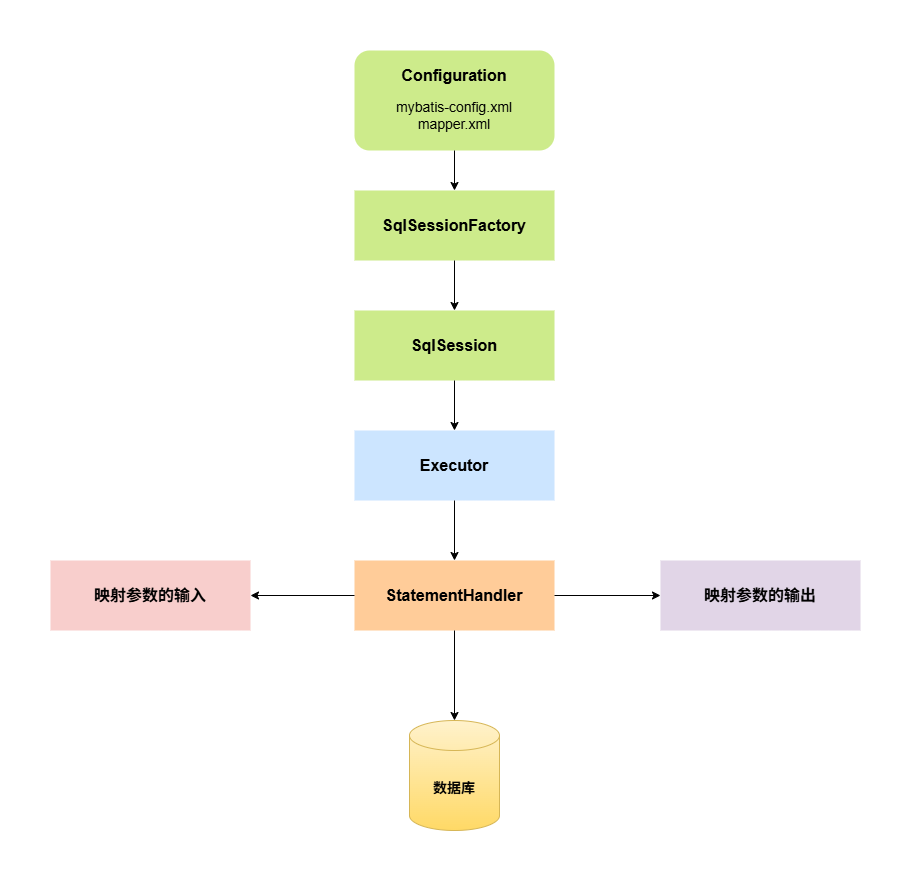

The diagram above was exported from draw.io. Its source (the exported page's mxGraphModel, read from the mxfile embedded in the PNG):
<mxGraphModel dx="1892" dy="1324" grid="1" gridSize="10" guides="1" tooltips="1" connect="1" arrows="1" fold="1" page="1" pageScale="1" pageWidth="827" pageHeight="1169" math="0" shadow="0">
  <root>
    <mxCell id="0" />
    <mxCell id="1" parent="0" />
    <mxCell id="dUvYWXYWI7cWbiAqXvGu-1" parent="1" style="rounded=1;whiteSpace=wrap;html=1;fillColor=#cdeb8b;strokeColor=none;" value="" vertex="1">
      <mxGeometry height="100" width="200" x="314" y="30" as="geometry" />
    </mxCell>
    <mxCell id="dUvYWXYWI7cWbiAqXvGu-2" parent="1" style="text;html=1;whiteSpace=wrap;strokeColor=none;fillColor=none;align=center;verticalAlign=middle;rounded=0;" value="&lt;b&gt;&lt;font style=&quot;font-size: 16px;&quot;&gt;Configuration&lt;/font&gt;&lt;/b&gt;" vertex="1">
      <mxGeometry height="30" width="120" x="354" y="40" as="geometry" />
    </mxCell>
    <mxCell id="dUvYWXYWI7cWbiAqXvGu-3" parent="1" style="text;html=1;whiteSpace=wrap;strokeColor=none;fillColor=none;align=center;verticalAlign=middle;rounded=0;" value="&lt;font style=&quot;font-size: 14px;&quot;&gt;mybatis-config.xml&lt;/font&gt;&lt;div&gt;&lt;font style=&quot;font-size: 14px;&quot;&gt;mapper.xml&lt;/font&gt;&lt;/div&gt;" vertex="1">
      <mxGeometry height="30" width="150" x="339" y="80" as="geometry" />
    </mxCell>
    <mxCell id="dUvYWXYWI7cWbiAqXvGu-5" parent="1" style="rounded=0;whiteSpace=wrap;html=1;fillColor=#cdeb8b;strokeColor=none;" value="&lt;b&gt;&lt;font style=&quot;font-size: 16px;&quot;&gt;SqlSessionFactory&lt;/font&gt;&lt;/b&gt;" vertex="1">
      <mxGeometry height="70" width="200" x="314" y="170" as="geometry" />
    </mxCell>
    <mxCell id="dUvYWXYWI7cWbiAqXvGu-6" parent="1" style="rounded=0;whiteSpace=wrap;html=1;fillColor=#cdeb8b;strokeColor=none;" value="&lt;b&gt;&lt;font style=&quot;font-size: 16px;&quot;&gt;SqlSession&lt;/font&gt;&lt;/b&gt;" vertex="1">
      <mxGeometry height="70" width="200" x="314" y="290" as="geometry" />
    </mxCell>
    <mxCell id="dUvYWXYWI7cWbiAqXvGu-7" parent="1" style="rounded=0;whiteSpace=wrap;html=1;fillColor=#cce5ff;strokeColor=none;" value="&lt;b&gt;&lt;font style=&quot;font-size: 16px;&quot;&gt;Executor&lt;/font&gt;&lt;/b&gt;" vertex="1">
      <mxGeometry height="70" width="200" x="314" y="410" as="geometry" />
    </mxCell>
    <mxCell id="dUvYWXYWI7cWbiAqXvGu-8" parent="1" style="rounded=0;whiteSpace=wrap;html=1;fillColor=#ffcc99;strokeColor=none;" value="&lt;b&gt;&lt;font style=&quot;font-size: 16px;&quot;&gt;StatementHandler&lt;/font&gt;&lt;/b&gt;" vertex="1">
      <mxGeometry height="70" width="200" x="314" y="540" as="geometry" />
    </mxCell>
    <mxCell id="dUvYWXYWI7cWbiAqXvGu-10" parent="1" style="rounded=0;whiteSpace=wrap;html=1;fillColor=#f8cecc;strokeColor=none;" value="&lt;b&gt;&lt;font style=&quot;font-size: 16px;&quot;&gt;映射参数的输入&lt;/font&gt;&lt;/b&gt;" vertex="1">
      <mxGeometry height="70" width="200" x="10" y="540" as="geometry" />
    </mxCell>
    <mxCell id="dUvYWXYWI7cWbiAqXvGu-11" parent="1" style="rounded=0;whiteSpace=wrap;html=1;fillColor=#e1d5e7;strokeColor=none;" value="&lt;b&gt;&lt;font style=&quot;font-size: 16px;&quot;&gt;映射参数的输出&lt;/font&gt;&lt;/b&gt;" vertex="1">
      <mxGeometry height="70" width="200" x="620" y="540" as="geometry" />
    </mxCell>
    <mxCell id="dUvYWXYWI7cWbiAqXvGu-13" parent="1" style="shape=cylinder3;whiteSpace=wrap;html=1;boundedLbl=1;backgroundOutline=1;size=15;fillColor=#fff2cc;strokeColor=#d6b656;gradientColor=#ffd966;" value="&lt;b&gt;&lt;font style=&quot;font-size: 14px;&quot;&gt;数据库&lt;/font&gt;&lt;/b&gt;" vertex="1">
      <mxGeometry height="110" width="90" x="369" y="700" as="geometry" />
    </mxCell>
    <mxCell id="dUvYWXYWI7cWbiAqXvGu-14" edge="1" parent="1" source="dUvYWXYWI7cWbiAqXvGu-1" style="endArrow=classic;html=1;rounded=0;exitX=0.5;exitY=1;exitDx=0;exitDy=0;entryX=0.5;entryY=0;entryDx=0;entryDy=0;" target="dUvYWXYWI7cWbiAqXvGu-5" value="">
      <mxGeometry height="50" relative="1" width="50" as="geometry">
        <mxPoint x="300" y="460" as="sourcePoint" />
        <mxPoint x="350" y="410" as="targetPoint" />
      </mxGeometry>
    </mxCell>
    <mxCell id="dUvYWXYWI7cWbiAqXvGu-16" edge="1" parent="1" source="dUvYWXYWI7cWbiAqXvGu-5" style="endArrow=classic;html=1;rounded=0;exitX=0.5;exitY=1;exitDx=0;exitDy=0;" target="dUvYWXYWI7cWbiAqXvGu-6" value="">
      <mxGeometry height="50" relative="1" width="50" as="geometry">
        <mxPoint x="410" y="130" as="sourcePoint" />
        <mxPoint x="410" y="170" as="targetPoint" />
      </mxGeometry>
    </mxCell>
    <mxCell id="dUvYWXYWI7cWbiAqXvGu-17" edge="1" parent="1" source="dUvYWXYWI7cWbiAqXvGu-6" style="endArrow=classic;html=1;rounded=0;exitX=0.5;exitY=1;exitDx=0;exitDy=0;entryX=0.5;entryY=0;entryDx=0;entryDy=0;" target="dUvYWXYWI7cWbiAqXvGu-7" value="">
      <mxGeometry height="50" relative="1" width="50" as="geometry">
        <mxPoint x="420" y="360" as="sourcePoint" />
        <mxPoint x="420" y="400" as="targetPoint" />
      </mxGeometry>
    </mxCell>
    <mxCell id="dUvYWXYWI7cWbiAqXvGu-18" edge="1" parent="1" source="dUvYWXYWI7cWbiAqXvGu-7" style="endArrow=classic;html=1;rounded=0;exitX=0.5;exitY=1;exitDx=0;exitDy=0;entryX=0.5;entryY=0;entryDx=0;entryDy=0;" target="dUvYWXYWI7cWbiAqXvGu-8" value="">
      <mxGeometry height="50" relative="1" width="50" as="geometry">
        <mxPoint x="450" y="410" as="sourcePoint" />
        <mxPoint x="450" y="450" as="targetPoint" />
      </mxGeometry>
    </mxCell>
    <mxCell id="dUvYWXYWI7cWbiAqXvGu-19" edge="1" parent="1" source="dUvYWXYWI7cWbiAqXvGu-8" style="endArrow=classic;html=1;rounded=0;exitX=0;exitY=0.5;exitDx=0;exitDy=0;entryX=1;entryY=0.5;entryDx=0;entryDy=0;" target="dUvYWXYWI7cWbiAqXvGu-10" value="">
      <mxGeometry height="50" relative="1" width="50" as="geometry">
        <mxPoint x="410" y="540" as="sourcePoint" />
        <mxPoint x="410" y="580" as="targetPoint" />
      </mxGeometry>
    </mxCell>
    <mxCell id="dUvYWXYWI7cWbiAqXvGu-20" edge="1" parent="1" source="dUvYWXYWI7cWbiAqXvGu-8" style="endArrow=classic;html=1;rounded=0;exitX=1;exitY=0.5;exitDx=0;exitDy=0;entryX=0;entryY=0.5;entryDx=0;entryDy=0;" target="dUvYWXYWI7cWbiAqXvGu-11" value="">
      <mxGeometry height="50" relative="1" width="50" as="geometry">
        <mxPoint x="240" y="650" as="sourcePoint" />
        <mxPoint x="240" y="690" as="targetPoint" />
      </mxGeometry>
    </mxCell>
    <mxCell id="dUvYWXYWI7cWbiAqXvGu-21" edge="1" parent="1" source="dUvYWXYWI7cWbiAqXvGu-8" style="endArrow=classic;html=1;rounded=0;exitX=0.5;exitY=1;exitDx=0;exitDy=0;entryX=0.5;entryY=0;entryDx=0;entryDy=0;entryPerimeter=0;" target="dUvYWXYWI7cWbiAqXvGu-13" value="">
      <mxGeometry height="50" relative="1" width="50" as="geometry">
        <mxPoint x="510" y="640" as="sourcePoint" />
        <mxPoint x="510" y="680" as="targetPoint" />
      </mxGeometry>
    </mxCell>
  </root>
</mxGraphModel>